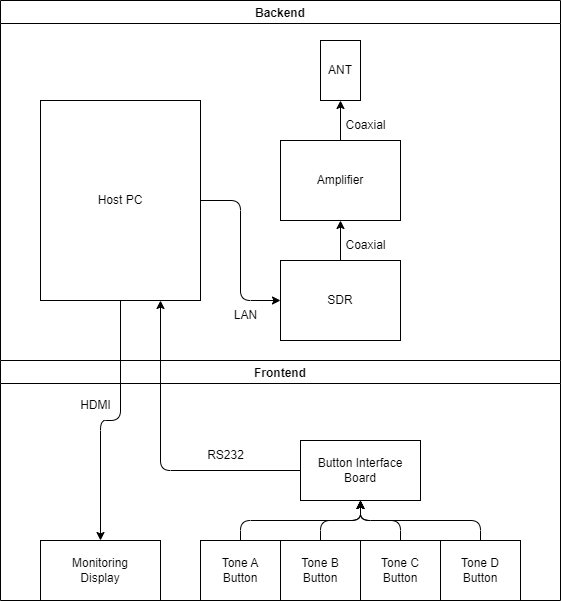

The diagram above was exported from draw.io. Its source (the exported page's mxGraphModel, read from the mxfile embedded in the PNG):
<mxGraphModel dx="3150" dy="1440" grid="1" gridSize="10" guides="1" tooltips="1" connect="1" arrows="1" fold="1" page="1" pageScale="1" pageWidth="850" pageHeight="1100" math="0" shadow="0">
  <root>
    <mxCell id="0" />
    <mxCell id="1" parent="0" />
    <mxCell id="15" value="Backend" style="swimlane;" vertex="1" parent="1">
      <mxGeometry x="-760" y="200" width="560" height="360" as="geometry" />
    </mxCell>
    <mxCell id="21" style="edgeStyle=orthogonalEdgeStyle;html=1;entryX=0;entryY=0.5;entryDx=0;entryDy=0;" edge="1" parent="15" source="2" target="9">
      <mxGeometry relative="1" as="geometry" />
    </mxCell>
    <mxCell id="2" value="Host PC" style="whiteSpace=wrap;html=1;" vertex="1" parent="15">
      <mxGeometry x="40" y="100" width="160" height="200" as="geometry" />
    </mxCell>
    <mxCell id="22" style="edgeStyle=orthogonalEdgeStyle;html=1;entryX=0.5;entryY=1;entryDx=0;entryDy=0;" edge="1" parent="15" source="9" target="11">
      <mxGeometry relative="1" as="geometry" />
    </mxCell>
    <mxCell id="9" value="SDR" style="whiteSpace=wrap;html=1;" vertex="1" parent="15">
      <mxGeometry x="280" y="260" width="120" height="80" as="geometry" />
    </mxCell>
    <mxCell id="35" style="edgeStyle=orthogonalEdgeStyle;html=1;entryX=0.5;entryY=1;entryDx=0;entryDy=0;" edge="1" parent="15" source="11" target="10">
      <mxGeometry relative="1" as="geometry" />
    </mxCell>
    <mxCell id="11" value="Amplifier" style="whiteSpace=wrap;html=1;" vertex="1" parent="15">
      <mxGeometry x="280" y="140" width="120" height="80" as="geometry" />
    </mxCell>
    <mxCell id="10" value="ANT" style="whiteSpace=wrap;html=1;" vertex="1" parent="15">
      <mxGeometry x="320" y="40" width="40" height="60" as="geometry" />
    </mxCell>
    <mxCell id="29" value="LAN" style="text;html=1;align=center;verticalAlign=middle;resizable=0;points=[];autosize=1;strokeColor=none;fillColor=none;" vertex="1" parent="15">
      <mxGeometry x="220" y="300" width="50" height="30" as="geometry" />
    </mxCell>
    <mxCell id="33" value="Coaxial" style="text;html=1;align=center;verticalAlign=middle;resizable=0;points=[];autosize=1;strokeColor=none;fillColor=none;" vertex="1" parent="15">
      <mxGeometry x="335" y="230" width="60" height="30" as="geometry" />
    </mxCell>
    <mxCell id="34" value="Coaxial" style="text;html=1;align=center;verticalAlign=middle;resizable=0;points=[];autosize=1;strokeColor=none;fillColor=none;" vertex="1" parent="15">
      <mxGeometry x="335" y="110" width="60" height="30" as="geometry" />
    </mxCell>
    <mxCell id="16" value="Frontend" style="swimlane;" vertex="1" parent="1">
      <mxGeometry x="-760" y="560" width="560" height="240" as="geometry" />
    </mxCell>
    <mxCell id="7" value="Monitoring&lt;div&gt;Display&lt;/div&gt;" style="whiteSpace=wrap;html=1;" vertex="1" parent="16">
      <mxGeometry x="40" y="180" width="120" height="60" as="geometry" />
    </mxCell>
    <mxCell id="25" style="edgeStyle=orthogonalEdgeStyle;html=1;" edge="1" parent="16" source="3" target="8">
      <mxGeometry relative="1" as="geometry">
        <Array as="points">
          <mxPoint x="240" y="160" />
          <mxPoint x="360" y="160" />
        </Array>
      </mxGeometry>
    </mxCell>
    <mxCell id="3" value="Tone A&lt;div&gt;Button&lt;/div&gt;" style="whiteSpace=wrap;html=1;" vertex="1" parent="16">
      <mxGeometry x="200" y="180" width="80" height="60" as="geometry" />
    </mxCell>
    <mxCell id="8" value="Button Interface Board" style="whiteSpace=wrap;html=1;" vertex="1" parent="16">
      <mxGeometry x="300" y="80" width="120" height="60" as="geometry" />
    </mxCell>
    <mxCell id="26" style="edgeStyle=orthogonalEdgeStyle;html=1;entryX=0.5;entryY=1;entryDx=0;entryDy=0;" edge="1" parent="16" source="4" target="8">
      <mxGeometry relative="1" as="geometry" />
    </mxCell>
    <mxCell id="4" value="Tone B&lt;div&gt;&lt;div&gt;Button&lt;/div&gt;&lt;/div&gt;" style="whiteSpace=wrap;html=1;" vertex="1" parent="16">
      <mxGeometry x="280" y="180" width="80" height="60" as="geometry" />
    </mxCell>
    <mxCell id="27" style="edgeStyle=orthogonalEdgeStyle;html=1;entryX=0.5;entryY=1;entryDx=0;entryDy=0;" edge="1" parent="16" source="5" target="8">
      <mxGeometry relative="1" as="geometry" />
    </mxCell>
    <mxCell id="5" value="Tone C&lt;div&gt;Button&lt;/div&gt;" style="whiteSpace=wrap;html=1;" vertex="1" parent="16">
      <mxGeometry x="360" y="180" width="80" height="60" as="geometry" />
    </mxCell>
    <mxCell id="28" style="edgeStyle=orthogonalEdgeStyle;html=1;entryX=0.5;entryY=1;entryDx=0;entryDy=0;" edge="1" parent="16" source="6" target="8">
      <mxGeometry relative="1" as="geometry">
        <Array as="points">
          <mxPoint x="480" y="160" />
          <mxPoint x="360" y="160" />
        </Array>
      </mxGeometry>
    </mxCell>
    <mxCell id="6" value="Tone D&lt;div&gt;Button&lt;/div&gt;" style="whiteSpace=wrap;html=1;" vertex="1" parent="16">
      <mxGeometry x="440" y="180" width="80" height="60" as="geometry" />
    </mxCell>
    <mxCell id="31" value="RS232" style="text;html=1;align=center;verticalAlign=middle;resizable=0;points=[];autosize=1;strokeColor=none;fillColor=none;" vertex="1" parent="16">
      <mxGeometry x="195" y="80" width="60" height="30" as="geometry" />
    </mxCell>
    <mxCell id="32" value="HDMI" style="text;html=1;align=center;verticalAlign=middle;resizable=0;points=[];autosize=1;strokeColor=none;fillColor=none;" vertex="1" parent="16">
      <mxGeometry x="70" y="30" width="50" height="30" as="geometry" />
    </mxCell>
    <mxCell id="18" style="edgeStyle=orthogonalEdgeStyle;html=1;entryX=0.5;entryY=0;entryDx=0;entryDy=0;" edge="1" parent="1" source="2" target="7">
      <mxGeometry relative="1" as="geometry" />
    </mxCell>
    <mxCell id="20" style="edgeStyle=orthogonalEdgeStyle;html=1;entryX=0.75;entryY=1;entryDx=0;entryDy=0;" edge="1" parent="1" source="8" target="2">
      <mxGeometry relative="1" as="geometry" />
    </mxCell>
  </root>
</mxGraphModel>